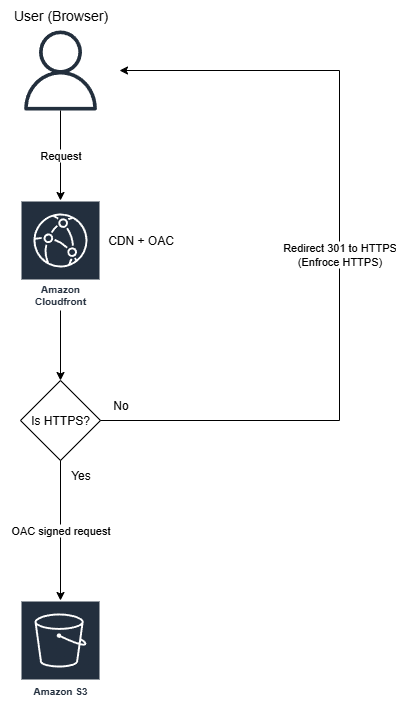

The diagram above was exported from draw.io. Its source (the exported page's mxGraphModel, read from the mxfile embedded in the PNG):
<mxGraphModel dx="1834" dy="1018" grid="1" gridSize="10" guides="1" tooltips="1" connect="1" arrows="1" fold="1" page="1" pageScale="1" pageWidth="827" pageHeight="1169" math="0" shadow="0">
  <root>
    <mxCell id="0" />
    <mxCell id="1" parent="0" />
    <mxCell id="oUBlyfdY3WsmqX5sANao-1" value="" style="sketch=0;outlineConnect=0;fontColor=#232F3E;gradientColor=none;fillColor=#232F3D;strokeColor=none;dashed=0;verticalLabelPosition=bottom;verticalAlign=top;align=center;html=1;fontSize=12;fontStyle=0;aspect=fixed;pointerEvents=1;shape=mxgraph.aws4.user;" vertex="1" parent="1">
      <mxGeometry x="281" y="40" width="80" height="80" as="geometry" />
    </mxCell>
    <mxCell id="oUBlyfdY3WsmqX5sANao-7" value="Request" style="endArrow=classic;html=1;rounded=0;" edge="1" parent="1" source="oUBlyfdY3WsmqX5sANao-1" target="oUBlyfdY3WsmqX5sANao-12">
      <mxGeometry width="50" height="50" relative="1" as="geometry">
        <mxPoint x="320" y="240" as="sourcePoint" />
        <mxPoint x="320.2499999999998" y="169.9999999999999" as="targetPoint" />
        <mxPoint as="offset" />
      </mxGeometry>
    </mxCell>
    <mxCell id="oUBlyfdY3WsmqX5sANao-12" value="Amazon Cloudfront" style="sketch=0;outlineConnect=0;fontColor=#232F3E;gradientColor=none;strokeColor=#ffffff;fillColor=#232F3E;dashed=0;verticalLabelPosition=middle;verticalAlign=bottom;align=center;html=1;whiteSpace=wrap;fontSize=10;fontStyle=1;spacing=3;shape=mxgraph.aws4.productIcon;prIcon=mxgraph.aws4.cloudfront;" vertex="1" parent="1">
      <mxGeometry x="281" y="210" width="80" height="110" as="geometry" />
    </mxCell>
    <mxCell id="oUBlyfdY3WsmqX5sANao-13" value="Amazon S3" style="sketch=0;outlineConnect=0;fontColor=#232F3E;gradientColor=none;strokeColor=#ffffff;fillColor=#232F3E;dashed=0;verticalLabelPosition=middle;verticalAlign=bottom;align=center;html=1;whiteSpace=wrap;fontSize=10;fontStyle=1;spacing=3;shape=mxgraph.aws4.productIcon;prIcon=mxgraph.aws4.s3;" vertex="1" parent="1">
      <mxGeometry x="281" y="610" width="80" height="100" as="geometry" />
    </mxCell>
    <mxCell id="oUBlyfdY3WsmqX5sANao-20" value="Is HTTPS?" style="rhombus;whiteSpace=wrap;html=1;" vertex="1" parent="1">
      <mxGeometry x="281" y="390" width="80" height="80" as="geometry" />
    </mxCell>
    <mxCell id="oUBlyfdY3WsmqX5sANao-21" value="" style="endArrow=classic;html=1;rounded=0;entryX=0.5;entryY=0;entryDx=0;entryDy=0;" edge="1" parent="1" source="oUBlyfdY3WsmqX5sANao-12" target="oUBlyfdY3WsmqX5sANao-20">
      <mxGeometry width="50" height="50" relative="1" as="geometry">
        <mxPoint x="620" y="330" as="sourcePoint" />
        <mxPoint x="670" y="280" as="targetPoint" />
      </mxGeometry>
    </mxCell>
    <mxCell id="oUBlyfdY3WsmqX5sANao-23" value="Redirect 301 to HTTPS&lt;div&gt;(Enfroce HTTPS)&lt;/div&gt;" style="endArrow=classic;html=1;rounded=0;exitX=1;exitY=0.5;exitDx=0;exitDy=0;" edge="1" parent="1" source="oUBlyfdY3WsmqX5sANao-20">
      <mxGeometry x="0.0012" width="50" height="50" relative="1" as="geometry">
        <mxPoint x="620" y="470" as="sourcePoint" />
        <mxPoint x="380" y="80" as="targetPoint" />
        <Array as="points">
          <mxPoint x="600" y="430" />
          <mxPoint x="600" y="80" />
        </Array>
        <mxPoint as="offset" />
      </mxGeometry>
    </mxCell>
    <mxCell id="oUBlyfdY3WsmqX5sANao-24" value="No" style="text;html=1;align=center;verticalAlign=middle;resizable=0;points=[];autosize=1;strokeColor=none;fillColor=none;labelBackgroundColor=light-dark(#FFFFFF,#FFFFFF);fontColor=light-dark(#000000,#000000);" vertex="1" parent="1">
      <mxGeometry x="361" y="400" width="40" height="30" as="geometry" />
    </mxCell>
    <mxCell id="oUBlyfdY3WsmqX5sANao-25" value="OAC signed request" style="endArrow=classic;html=1;rounded=0;exitX=0.5;exitY=1;exitDx=0;exitDy=0;" edge="1" parent="1" source="oUBlyfdY3WsmqX5sANao-20" target="oUBlyfdY3WsmqX5sANao-13">
      <mxGeometry width="50" height="50" relative="1" as="geometry">
        <mxPoint x="620" y="400" as="sourcePoint" />
        <mxPoint x="670" y="350" as="targetPoint" />
        <mxPoint as="offset" />
      </mxGeometry>
    </mxCell>
    <mxCell id="oUBlyfdY3WsmqX5sANao-26" value="Yes" style="text;html=1;align=center;verticalAlign=middle;resizable=0;points=[];autosize=1;strokeColor=none;fillColor=none;labelBackgroundColor=light-dark(#FFFFFF,#FFFFFF);fontColor=light-dark(#000000,#000000);" vertex="1" parent="1">
      <mxGeometry x="321" y="470" width="40" height="30" as="geometry" />
    </mxCell>
    <mxCell id="oUBlyfdY3WsmqX5sANao-27" value="&lt;font style=&quot;font-size: 14px;&quot;&gt;User (Browser)&lt;/font&gt;" style="text;html=1;align=center;verticalAlign=middle;resizable=0;points=[];autosize=1;strokeColor=none;fillColor=none;labelBackgroundColor=light-dark(#FFFFFF,#FFFFFF);fontColor=light-dark(#000000,#000000);" vertex="1" parent="1">
      <mxGeometry x="261" y="10" width="120" height="30" as="geometry" />
    </mxCell>
    <mxCell id="oUBlyfdY3WsmqX5sANao-29" value="CDN +&amp;nbsp;&lt;span style=&quot;&quot;&gt;OAC&lt;/span&gt;" style="text;html=1;align=center;verticalAlign=middle;resizable=0;points=[];autosize=1;strokeColor=none;fillColor=none;labelBackgroundColor=light-dark(#FFFFFF,#FFFFFF);fontColor=light-dark(#000000,#000000);" vertex="1" parent="1">
      <mxGeometry x="356" y="235" width="90" height="30" as="geometry" />
    </mxCell>
  </root>
</mxGraphModel>